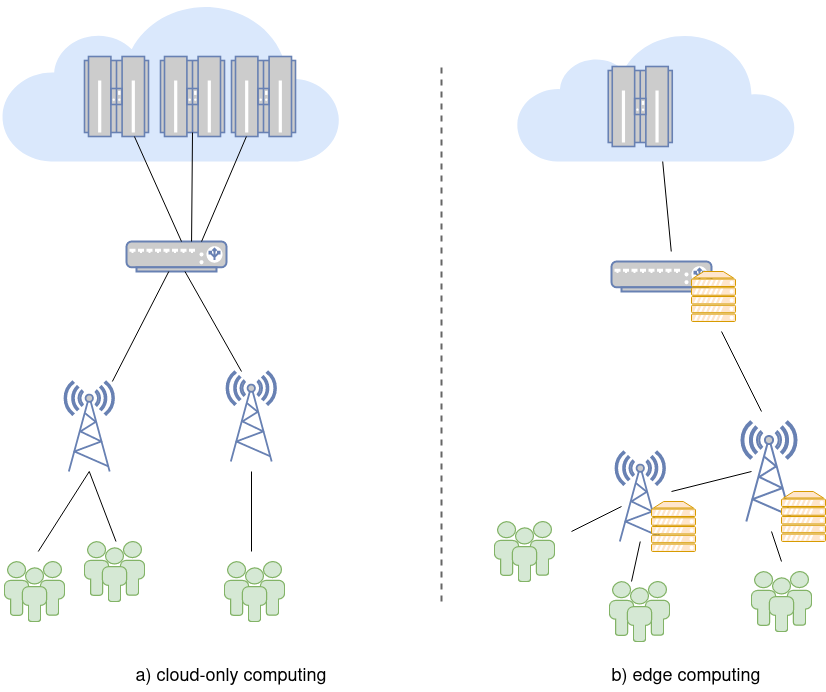

The diagram above was exported from draw.io. Its source (the exported page's mxGraphModel, read from the mxfile embedded in the PNG):
<mxGraphModel dx="1422" dy="755" grid="1" gridSize="10" guides="1" tooltips="1" connect="1" arrows="1" fold="1" page="1" pageScale="1" pageWidth="900" pageHeight="750" math="0" shadow="0">
  <root>
    <mxCell id="0" />
    <mxCell id="1" parent="0" />
    <mxCell id="Sk5MEyC6mGRe_xaN6_oF-17" value="" style="html=1;outlineConnect=0;fillColor=#dae8fc;strokeColor=none;gradientDirection=north;strokeWidth=2;shape=mxgraph.networks.cloud;" vertex="1" parent="1">
      <mxGeometry x="545" y="50" width="280" height="130" as="geometry" />
    </mxCell>
    <mxCell id="Sk5MEyC6mGRe_xaN6_oF-9" value="" style="html=1;outlineConnect=0;fillColor=#dae8fc;strokeColor=none;gradientDirection=north;strokeWidth=2;shape=mxgraph.networks.cloud;" vertex="1" parent="1">
      <mxGeometry x="30" y="20" width="340" height="160" as="geometry" />
    </mxCell>
    <mxCell id="Sk5MEyC6mGRe_xaN6_oF-12" value="" style="verticalAlign=top;verticalLabelPosition=bottom;labelPosition=center;align=center;html=1;outlineConnect=0;fillColor=#d5e8d4;strokeColor=#82b366;gradientDirection=north;strokeWidth=2;shape=mxgraph.networks.users;" vertex="1" parent="1">
      <mxGeometry x="33" y="580" width="60" height="60" as="geometry" />
    </mxCell>
    <mxCell id="Sk5MEyC6mGRe_xaN6_oF-14" value="" style="verticalAlign=top;verticalLabelPosition=bottom;labelPosition=center;align=center;html=1;outlineConnect=0;fillColor=#d5e8d4;strokeColor=#82b366;gradientDirection=north;strokeWidth=2;shape=mxgraph.networks.users;" vertex="1" parent="1">
      <mxGeometry x="113" y="560" width="60" height="60" as="geometry" />
    </mxCell>
    <mxCell id="Sk5MEyC6mGRe_xaN6_oF-15" value="" style="verticalAlign=top;verticalLabelPosition=bottom;labelPosition=center;align=center;html=1;outlineConnect=0;fillColor=#d5e8d4;strokeColor=#82b366;gradientDirection=north;strokeWidth=2;shape=mxgraph.networks.users;" vertex="1" parent="1">
      <mxGeometry x="253" y="580" width="60" height="60" as="geometry" />
    </mxCell>
    <mxCell id="Sk5MEyC6mGRe_xaN6_oF-20" value="" style="fontColor=#0066CC;verticalAlign=top;verticalLabelPosition=bottom;labelPosition=center;align=center;html=1;outlineConnect=0;fillColor=#CCCCCC;strokeColor=#6881B3;gradientColor=none;gradientDirection=north;strokeWidth=2;shape=mxgraph.networks.radio_tower;" vertex="1" parent="1">
      <mxGeometry x="770" y="440" width="55" height="100" as="geometry" />
    </mxCell>
    <mxCell id="Sk5MEyC6mGRe_xaN6_oF-21" value="" style="fontColor=#0066CC;verticalAlign=top;verticalLabelPosition=bottom;labelPosition=center;align=center;html=1;outlineConnect=0;fillColor=#CCCCCC;strokeColor=#6881B3;gradientColor=none;gradientDirection=north;strokeWidth=2;shape=mxgraph.networks.radio_tower;" vertex="1" parent="1">
      <mxGeometry x="644" y="470" width="49.5" height="90" as="geometry" />
    </mxCell>
    <mxCell id="Sk5MEyC6mGRe_xaN6_oF-22" value="" style="verticalAlign=top;verticalLabelPosition=bottom;labelPosition=center;align=center;html=1;outlineConnect=0;fillColor=#ffe6cc;strokeColor=#d79b00;gradientDirection=north;strokeWidth=2;shape=mxgraph.networks.server;" vertex="1" parent="1">
      <mxGeometry x="680" y="520" width="44" height="50" as="geometry" />
    </mxCell>
    <mxCell id="Sk5MEyC6mGRe_xaN6_oF-23" value="" style="verticalAlign=top;verticalLabelPosition=bottom;labelPosition=center;align=center;html=1;outlineConnect=0;fillColor=#ffe6cc;strokeColor=#d79b00;gradientDirection=north;strokeWidth=2;shape=mxgraph.networks.server;" vertex="1" parent="1">
      <mxGeometry x="810" y="510" width="44" height="50" as="geometry" />
    </mxCell>
    <mxCell id="Sk5MEyC6mGRe_xaN6_oF-24" value="" style="verticalAlign=top;verticalLabelPosition=bottom;labelPosition=center;align=center;html=1;outlineConnect=0;fillColor=#d5e8d4;strokeColor=#82b366;gradientDirection=north;strokeWidth=2;shape=mxgraph.networks.users;" vertex="1" parent="1">
      <mxGeometry x="780" y="590" width="60" height="60" as="geometry" />
    </mxCell>
    <mxCell id="Sk5MEyC6mGRe_xaN6_oF-25" value="" style="verticalAlign=top;verticalLabelPosition=bottom;labelPosition=center;align=center;html=1;outlineConnect=0;fillColor=#d5e8d4;strokeColor=#82b366;gradientDirection=north;strokeWidth=2;shape=mxgraph.networks.users;" vertex="1" parent="1">
      <mxGeometry x="638" y="600" width="60" height="60" as="geometry" />
    </mxCell>
    <mxCell id="Sk5MEyC6mGRe_xaN6_oF-26" value="" style="verticalAlign=top;verticalLabelPosition=bottom;labelPosition=center;align=center;html=1;outlineConnect=0;fillColor=#d5e8d4;strokeColor=#82b366;gradientDirection=north;strokeWidth=2;shape=mxgraph.networks.users;" vertex="1" parent="1">
      <mxGeometry x="523" y="540" width="60" height="60" as="geometry" />
    </mxCell>
    <mxCell id="Sk5MEyC6mGRe_xaN6_oF-29" value="" style="fontColor=#0066CC;verticalAlign=top;verticalLabelPosition=bottom;labelPosition=center;align=center;html=1;outlineConnect=0;fillColor=#CCCCCC;strokeColor=#6881B3;gradientColor=none;gradientDirection=north;strokeWidth=2;shape=mxgraph.networks.radio_tower;" vertex="1" parent="1">
      <mxGeometry x="93" y="400" width="49.5" height="90" as="geometry" />
    </mxCell>
    <mxCell id="Sk5MEyC6mGRe_xaN6_oF-30" value="" style="fontColor=#0066CC;verticalAlign=top;verticalLabelPosition=bottom;labelPosition=center;align=center;html=1;outlineConnect=0;fillColor=#CCCCCC;strokeColor=#6881B3;gradientColor=none;gradientDirection=north;strokeWidth=2;shape=mxgraph.networks.radio_tower;" vertex="1" parent="1">
      <mxGeometry x="255" y="390" width="49.5" height="90" as="geometry" />
    </mxCell>
    <mxCell id="Sk5MEyC6mGRe_xaN6_oF-31" value="" style="fontColor=#0066CC;verticalAlign=top;verticalLabelPosition=bottom;labelPosition=center;align=center;html=1;outlineConnect=0;fillColor=#CCCCCC;strokeColor=#6881B3;gradientColor=none;gradientDirection=north;strokeWidth=2;shape=mxgraph.networks.mainframe;" vertex="1" parent="1">
      <mxGeometry x="113" y="75" width="64" height="80" as="geometry" />
    </mxCell>
    <mxCell id="Sk5MEyC6mGRe_xaN6_oF-32" value="" style="fontColor=#0066CC;verticalAlign=top;verticalLabelPosition=bottom;labelPosition=center;align=center;html=1;outlineConnect=0;fillColor=#CCCCCC;strokeColor=#6881B3;gradientColor=none;gradientDirection=north;strokeWidth=2;shape=mxgraph.networks.mainframe;" vertex="1" parent="1">
      <mxGeometry x="189" y="75" width="64" height="80" as="geometry" />
    </mxCell>
    <mxCell id="Sk5MEyC6mGRe_xaN6_oF-33" value="" style="fontColor=#0066CC;verticalAlign=top;verticalLabelPosition=bottom;labelPosition=center;align=center;html=1;outlineConnect=0;fillColor=#CCCCCC;strokeColor=#6881B3;gradientColor=none;gradientDirection=north;strokeWidth=2;shape=mxgraph.networks.mainframe;" vertex="1" parent="1">
      <mxGeometry x="260" y="75" width="64" height="80" as="geometry" />
    </mxCell>
    <mxCell id="Sk5MEyC6mGRe_xaN6_oF-34" value="" style="fontColor=#0066CC;verticalAlign=top;verticalLabelPosition=bottom;labelPosition=center;align=center;html=1;outlineConnect=0;fillColor=#CCCCCC;strokeColor=#6881B3;gradientColor=none;gradientDirection=north;strokeWidth=2;shape=mxgraph.networks.mainframe;" vertex="1" parent="1">
      <mxGeometry x="636.75" y="85" width="64" height="80" as="geometry" />
    </mxCell>
    <mxCell id="Sk5MEyC6mGRe_xaN6_oF-37" value="" style="fontColor=#0066CC;verticalAlign=top;verticalLabelPosition=bottom;labelPosition=center;align=center;html=1;outlineConnect=0;fillColor=#CCCCCC;strokeColor=#6881B3;gradientColor=none;gradientDirection=north;strokeWidth=2;shape=mxgraph.networks.load_balancer;" vertex="1" parent="1">
      <mxGeometry x="155" y="260" width="100" height="30" as="geometry" />
    </mxCell>
    <mxCell id="Sk5MEyC6mGRe_xaN6_oF-38" value="" style="fontColor=#0066CC;verticalAlign=top;verticalLabelPosition=bottom;labelPosition=center;align=center;html=1;outlineConnect=0;fillColor=#CCCCCC;strokeColor=#6881B3;gradientColor=none;gradientDirection=north;strokeWidth=2;shape=mxgraph.networks.load_balancer;" vertex="1" parent="1">
      <mxGeometry x="640" y="280" width="100" height="30" as="geometry" />
    </mxCell>
    <mxCell id="Sk5MEyC6mGRe_xaN6_oF-39" value="" style="verticalAlign=top;verticalLabelPosition=bottom;labelPosition=center;align=center;html=1;outlineConnect=0;fillColor=#ffe6cc;strokeColor=#d79b00;gradientDirection=north;strokeWidth=2;shape=mxgraph.networks.server;" vertex="1" parent="1">
      <mxGeometry x="720" y="290" width="44" height="50" as="geometry" />
    </mxCell>
    <mxCell id="Sk5MEyC6mGRe_xaN6_oF-42" value="" style="endArrow=none;html=1;rounded=0;" edge="1" parent="1" target="Sk5MEyC6mGRe_xaN6_oF-31">
      <mxGeometry width="50" height="50" relative="1" as="geometry">
        <mxPoint x="210" y="260" as="sourcePoint" />
        <mxPoint x="260" y="210" as="targetPoint" />
      </mxGeometry>
    </mxCell>
    <mxCell id="Sk5MEyC6mGRe_xaN6_oF-43" value="" style="endArrow=none;html=1;rounded=0;entryX=0.5;entryY=0.95;entryDx=0;entryDy=0;entryPerimeter=0;" edge="1" parent="1" target="Sk5MEyC6mGRe_xaN6_oF-32">
      <mxGeometry width="50" height="50" relative="1" as="geometry">
        <mxPoint x="220.07" y="260" as="sourcePoint" />
        <mxPoint x="173.0010344827586" y="155" as="targetPoint" />
      </mxGeometry>
    </mxCell>
    <mxCell id="Sk5MEyC6mGRe_xaN6_oF-44" value="" style="endArrow=none;html=1;rounded=0;" edge="1" parent="1" target="Sk5MEyC6mGRe_xaN6_oF-33">
      <mxGeometry width="50" height="50" relative="1" as="geometry">
        <mxPoint x="230.06999999999994" y="260" as="sourcePoint" />
        <mxPoint x="231" y="151" as="targetPoint" />
      </mxGeometry>
    </mxCell>
    <mxCell id="Sk5MEyC6mGRe_xaN6_oF-45" value="" style="endArrow=none;html=1;rounded=0;" edge="1" parent="1" source="Sk5MEyC6mGRe_xaN6_oF-29" target="Sk5MEyC6mGRe_xaN6_oF-37">
      <mxGeometry width="50" height="50" relative="1" as="geometry">
        <mxPoint x="154.99999999999994" y="400" as="sourcePoint" />
        <mxPoint x="199.84586206896546" y="295" as="targetPoint" />
      </mxGeometry>
    </mxCell>
    <mxCell id="Sk5MEyC6mGRe_xaN6_oF-46" value="" style="endArrow=none;html=1;rounded=0;" edge="1" parent="1" target="Sk5MEyC6mGRe_xaN6_oF-37">
      <mxGeometry width="50" height="50" relative="1" as="geometry">
        <mxPoint x="270" y="390" as="sourcePoint" />
        <mxPoint x="228.7358620689655" y="298" as="targetPoint" />
      </mxGeometry>
    </mxCell>
    <mxCell id="Sk5MEyC6mGRe_xaN6_oF-47" value="" style="endArrow=none;html=1;rounded=0;" edge="1" parent="1">
      <mxGeometry width="50" height="50" relative="1" as="geometry">
        <mxPoint x="280" y="570" as="sourcePoint" />
        <mxPoint x="279.99826086956523" y="490" as="targetPoint" />
      </mxGeometry>
    </mxCell>
    <mxCell id="Sk5MEyC6mGRe_xaN6_oF-48" value="" style="endArrow=none;html=1;rounded=0;entryX=0.5;entryY=1;entryDx=0;entryDy=0;entryPerimeter=0;" edge="1" parent="1" target="Sk5MEyC6mGRe_xaN6_oF-29">
      <mxGeometry width="50" height="50" relative="1" as="geometry">
        <mxPoint x="144.5" y="560" as="sourcePoint" />
        <mxPoint x="144.49826086956523" y="480" as="targetPoint" />
      </mxGeometry>
    </mxCell>
    <mxCell id="Sk5MEyC6mGRe_xaN6_oF-49" value="" style="endArrow=none;html=1;rounded=0;entryX=0.5;entryY=1;entryDx=0;entryDy=0;entryPerimeter=0;" edge="1" parent="1" target="Sk5MEyC6mGRe_xaN6_oF-29">
      <mxGeometry width="50" height="50" relative="1" as="geometry">
        <mxPoint x="66.75" y="570" as="sourcePoint" />
        <mxPoint x="110" y="500" as="targetPoint" />
      </mxGeometry>
    </mxCell>
    <mxCell id="Sk5MEyC6mGRe_xaN6_oF-50" value="" style="endArrow=none;html=1;rounded=0;" edge="1" parent="1" target="Sk5MEyC6mGRe_xaN6_oF-17">
      <mxGeometry width="50" height="50" relative="1" as="geometry">
        <mxPoint x="699.75" y="270" as="sourcePoint" />
        <mxPoint x="699.7482608695652" y="190" as="targetPoint" />
      </mxGeometry>
    </mxCell>
    <mxCell id="Sk5MEyC6mGRe_xaN6_oF-53" value="" style="endArrow=none;html=1;rounded=0;" edge="1" parent="1">
      <mxGeometry width="50" height="50" relative="1" as="geometry">
        <mxPoint x="790" y="430" as="sourcePoint" />
        <mxPoint x="749.9954838709677" y="350" as="targetPoint" />
      </mxGeometry>
    </mxCell>
    <mxCell id="Sk5MEyC6mGRe_xaN6_oF-54" value="" style="endArrow=none;html=1;rounded=0;" edge="1" parent="1">
      <mxGeometry width="50" height="50" relative="1" as="geometry">
        <mxPoint x="780" y="490" as="sourcePoint" />
        <mxPoint x="700" y="510" as="targetPoint" />
      </mxGeometry>
    </mxCell>
    <mxCell id="Sk5MEyC6mGRe_xaN6_oF-55" value="" style="endArrow=none;html=1;rounded=0;" edge="1" parent="1">
      <mxGeometry width="50" height="50" relative="1" as="geometry">
        <mxPoint x="650" y="525" as="sourcePoint" />
        <mxPoint x="600" y="550" as="targetPoint" />
      </mxGeometry>
    </mxCell>
    <mxCell id="Sk5MEyC6mGRe_xaN6_oF-56" value="" style="endArrow=none;html=1;rounded=0;entryX=0.5;entryY=1;entryDx=0;entryDy=0;entryPerimeter=0;" edge="1" parent="1" target="Sk5MEyC6mGRe_xaN6_oF-21">
      <mxGeometry width="50" height="50" relative="1" as="geometry">
        <mxPoint x="660" y="600" as="sourcePoint" />
        <mxPoint x="662" y="570" as="targetPoint" />
      </mxGeometry>
    </mxCell>
    <mxCell id="Sk5MEyC6mGRe_xaN6_oF-57" value="" style="endArrow=none;html=1;rounded=0;" edge="1" parent="1">
      <mxGeometry width="50" height="50" relative="1" as="geometry">
        <mxPoint x="810" y="580" as="sourcePoint" />
        <mxPoint x="800" y="550" as="targetPoint" />
      </mxGeometry>
    </mxCell>
    <mxCell id="Sk5MEyC6mGRe_xaN6_oF-58" value="a) cloud-only computing" style="text;html=1;strokeColor=none;fillColor=none;align=center;verticalAlign=middle;whiteSpace=wrap;rounded=0;fontSize=18;" vertex="1" parent="1">
      <mxGeometry x="155" y="680" width="210" height="30" as="geometry" />
    </mxCell>
    <mxCell id="Sk5MEyC6mGRe_xaN6_oF-59" value="b) edge computing" style="text;html=1;strokeColor=none;fillColor=none;align=center;verticalAlign=middle;whiteSpace=wrap;rounded=0;fontSize=18;" vertex="1" parent="1">
      <mxGeometry x="610" y="680" width="210" height="30" as="geometry" />
    </mxCell>
    <mxCell id="Sk5MEyC6mGRe_xaN6_oF-60" value="" style="endArrow=none;html=1;rounded=0;dashed=1;strokeWidth=2;fillColor=#f5f5f5;strokeColor=#666666;" edge="1" parent="1">
      <mxGeometry width="50" height="50" relative="1" as="geometry">
        <mxPoint x="470" y="620" as="sourcePoint" />
        <mxPoint x="470" y="80" as="targetPoint" />
      </mxGeometry>
    </mxCell>
  </root>
</mxGraphModel>